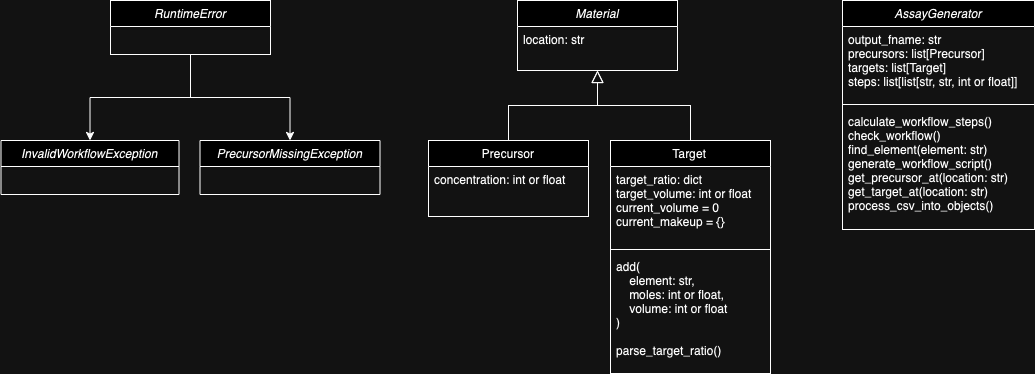

The diagram above was exported from draw.io. Its source (the exported page's mxGraphModel, read from the mxfile embedded in the PNG):
<mxGraphModel dx="1781" dy="560" grid="0" gridSize="10" guides="1" tooltips="1" connect="1" arrows="1" fold="1" page="1" pageScale="1" pageWidth="827" pageHeight="1169" math="0" shadow="0">
  <root>
    <mxCell id="WIyWlLk6GJQsqaUBKTNV-0" />
    <mxCell id="WIyWlLk6GJQsqaUBKTNV-1" parent="WIyWlLk6GJQsqaUBKTNV-0" />
    <mxCell id="zkfFHV4jXpPFQw0GAbJ--0" value="Material" style="swimlane;fontStyle=2;align=center;verticalAlign=top;childLayout=stackLayout;horizontal=1;startSize=26;horizontalStack=0;resizeParent=1;resizeLast=0;collapsible=1;marginBottom=0;rounded=0;shadow=0;strokeWidth=1;" parent="WIyWlLk6GJQsqaUBKTNV-1" vertex="1">
      <mxGeometry x="220" y="120" width="160" height="70" as="geometry">
        <mxRectangle x="220" y="120" width="160" height="26" as="alternateBounds" />
      </mxGeometry>
    </mxCell>
    <mxCell id="zkfFHV4jXpPFQw0GAbJ--1" value="location: str" style="text;align=left;verticalAlign=top;spacingLeft=4;spacingRight=4;overflow=hidden;rotatable=0;points=[[0,0.5],[1,0.5]];portConstraint=eastwest;" parent="zkfFHV4jXpPFQw0GAbJ--0" vertex="1">
      <mxGeometry y="26" width="160" height="26" as="geometry" />
    </mxCell>
    <mxCell id="zkfFHV4jXpPFQw0GAbJ--6" value="Precursor" style="swimlane;fontStyle=0;align=center;verticalAlign=top;childLayout=stackLayout;horizontal=1;startSize=26;horizontalStack=0;resizeParent=1;resizeLast=0;collapsible=1;marginBottom=0;rounded=0;shadow=0;strokeWidth=1;" parent="WIyWlLk6GJQsqaUBKTNV-1" vertex="1">
      <mxGeometry x="131" y="260" width="160" height="76" as="geometry">
        <mxRectangle x="130" y="380" width="160" height="26" as="alternateBounds" />
      </mxGeometry>
    </mxCell>
    <mxCell id="zkfFHV4jXpPFQw0GAbJ--7" value="concentration: int or float" style="text;align=left;verticalAlign=top;spacingLeft=4;spacingRight=4;overflow=hidden;rotatable=0;points=[[0,0.5],[1,0.5]];portConstraint=eastwest;" parent="zkfFHV4jXpPFQw0GAbJ--6" vertex="1">
      <mxGeometry y="26" width="160" height="26" as="geometry" />
    </mxCell>
    <mxCell id="zkfFHV4jXpPFQw0GAbJ--12" value="" style="endArrow=block;endSize=10;endFill=0;shadow=0;strokeWidth=1;rounded=0;edgeStyle=elbowEdgeStyle;elbow=vertical;" parent="WIyWlLk6GJQsqaUBKTNV-1" source="zkfFHV4jXpPFQw0GAbJ--6" target="zkfFHV4jXpPFQw0GAbJ--0" edge="1">
      <mxGeometry width="160" relative="1" as="geometry">
        <mxPoint x="200" y="203" as="sourcePoint" />
        <mxPoint x="200" y="203" as="targetPoint" />
      </mxGeometry>
    </mxCell>
    <mxCell id="zkfFHV4jXpPFQw0GAbJ--13" value="Target" style="swimlane;fontStyle=0;align=center;verticalAlign=top;childLayout=stackLayout;horizontal=1;startSize=26;horizontalStack=0;resizeParent=1;resizeLast=0;collapsible=1;marginBottom=0;rounded=0;shadow=0;strokeWidth=1;" parent="WIyWlLk6GJQsqaUBKTNV-1" vertex="1">
      <mxGeometry x="313" y="260" width="160" height="233" as="geometry">
        <mxRectangle x="340" y="380" width="170" height="26" as="alternateBounds" />
      </mxGeometry>
    </mxCell>
    <mxCell id="zkfFHV4jXpPFQw0GAbJ--14" value="target_ratio: dict&#10;target_volume: int or float&#10;current_volume = 0&#10;current_makeup = {}" style="text;align=left;verticalAlign=top;spacingLeft=4;spacingRight=4;overflow=hidden;rotatable=0;points=[[0,0.5],[1,0.5]];portConstraint=eastwest;" parent="zkfFHV4jXpPFQw0GAbJ--13" vertex="1">
      <mxGeometry y="26" width="160" height="79" as="geometry" />
    </mxCell>
    <mxCell id="zkfFHV4jXpPFQw0GAbJ--15" value="" style="line;html=1;strokeWidth=1;align=left;verticalAlign=middle;spacingTop=-1;spacingLeft=3;spacingRight=3;rotatable=0;labelPosition=right;points=[];portConstraint=eastwest;" parent="zkfFHV4jXpPFQw0GAbJ--13" vertex="1">
      <mxGeometry y="105" width="160" height="8" as="geometry" />
    </mxCell>
    <mxCell id="pwk97ONGcMCFWPnlLg6Y-1" value="add(&#10;    element: str, &#10;    moles: int or float, &#10;    volume: int or float&#10;)" style="text;align=left;verticalAlign=top;spacingLeft=4;spacingRight=4;overflow=hidden;rotatable=0;points=[[0,0.5],[1,0.5]];portConstraint=eastwest;fontStyle=0" vertex="1" parent="zkfFHV4jXpPFQw0GAbJ--13">
      <mxGeometry y="113" width="160" height="84" as="geometry" />
    </mxCell>
    <mxCell id="pwk97ONGcMCFWPnlLg6Y-0" value="parse_target_ratio()" style="text;align=left;verticalAlign=top;spacingLeft=4;spacingRight=4;overflow=hidden;rotatable=0;points=[[0,0.5],[1,0.5]];portConstraint=eastwest;fontStyle=0" vertex="1" parent="zkfFHV4jXpPFQw0GAbJ--13">
      <mxGeometry y="197" width="160" height="26" as="geometry" />
    </mxCell>
    <mxCell id="zkfFHV4jXpPFQw0GAbJ--16" value="" style="endArrow=block;endSize=10;endFill=0;shadow=0;strokeWidth=1;rounded=0;edgeStyle=elbowEdgeStyle;elbow=vertical;" parent="WIyWlLk6GJQsqaUBKTNV-1" source="zkfFHV4jXpPFQw0GAbJ--13" target="zkfFHV4jXpPFQw0GAbJ--0" edge="1">
      <mxGeometry width="160" relative="1" as="geometry">
        <mxPoint x="210" y="373" as="sourcePoint" />
        <mxPoint x="310" y="271" as="targetPoint" />
      </mxGeometry>
    </mxCell>
    <mxCell id="pwk97ONGcMCFWPnlLg6Y-3" value="AssayGenerator" style="swimlane;fontStyle=2;align=center;verticalAlign=top;childLayout=stackLayout;horizontal=1;startSize=26;horizontalStack=0;resizeParent=1;resizeLast=0;collapsible=1;marginBottom=0;rounded=0;shadow=0;strokeWidth=1;" vertex="1" parent="WIyWlLk6GJQsqaUBKTNV-1">
      <mxGeometry x="545" y="120" width="192" height="229" as="geometry">
        <mxRectangle x="220" y="120" width="160" height="26" as="alternateBounds" />
      </mxGeometry>
    </mxCell>
    <mxCell id="pwk97ONGcMCFWPnlLg6Y-4" value="output_fname: str&#10;precursors: list[Precursor]&#10;targets: list[Target]&#10;steps: list[list[str, str, int or float]]" style="text;align=left;verticalAlign=top;spacingLeft=4;spacingRight=4;overflow=hidden;rotatable=0;points=[[0,0.5],[1,0.5]];portConstraint=eastwest;" vertex="1" parent="pwk97ONGcMCFWPnlLg6Y-3">
      <mxGeometry y="26" width="192" height="74" as="geometry" />
    </mxCell>
    <mxCell id="pwk97ONGcMCFWPnlLg6Y-6" value="" style="line;html=1;strokeWidth=1;align=left;verticalAlign=middle;spacingTop=-1;spacingLeft=3;spacingRight=3;rotatable=0;labelPosition=right;points=[];portConstraint=eastwest;" vertex="1" parent="pwk97ONGcMCFWPnlLg6Y-3">
      <mxGeometry y="100" width="192" height="8" as="geometry" />
    </mxCell>
    <mxCell id="pwk97ONGcMCFWPnlLg6Y-7" value="calculate_workflow_steps()&#10;check_workflow()&#10;find_element(element: str)&#10;generate_workflow_script()&#10;get_precursor_at(location: str)&#10;get_target_at(location: str)&#10;process_csv_into_objects()" style="text;align=left;verticalAlign=top;spacingLeft=4;spacingRight=4;overflow=hidden;rotatable=0;points=[[0,0.5],[1,0.5]];portConstraint=eastwest;" vertex="1" parent="pwk97ONGcMCFWPnlLg6Y-3">
      <mxGeometry y="108" width="192" height="112" as="geometry" />
    </mxCell>
    <mxCell id="pwk97ONGcMCFWPnlLg6Y-16" style="edgeStyle=orthogonalEdgeStyle;rounded=0;orthogonalLoop=1;jettySize=auto;html=1;" edge="1" parent="WIyWlLk6GJQsqaUBKTNV-1" source="pwk97ONGcMCFWPnlLg6Y-10" target="pwk97ONGcMCFWPnlLg6Y-12">
      <mxGeometry relative="1" as="geometry" />
    </mxCell>
    <mxCell id="pwk97ONGcMCFWPnlLg6Y-18" style="edgeStyle=orthogonalEdgeStyle;rounded=0;orthogonalLoop=1;jettySize=auto;html=1;" edge="1" parent="WIyWlLk6GJQsqaUBKTNV-1" source="pwk97ONGcMCFWPnlLg6Y-10" target="pwk97ONGcMCFWPnlLg6Y-13">
      <mxGeometry relative="1" as="geometry" />
    </mxCell>
    <mxCell id="pwk97ONGcMCFWPnlLg6Y-10" value="RuntimeError" style="swimlane;fontStyle=2;align=center;verticalAlign=top;childLayout=stackLayout;horizontal=1;startSize=26;horizontalStack=0;resizeParent=1;resizeLast=0;collapsible=1;marginBottom=0;rounded=0;shadow=0;strokeWidth=1;" vertex="1" parent="WIyWlLk6GJQsqaUBKTNV-1">
      <mxGeometry x="-187" y="120" width="160" height="54" as="geometry">
        <mxRectangle x="220" y="120" width="160" height="26" as="alternateBounds" />
      </mxGeometry>
    </mxCell>
    <mxCell id="pwk97ONGcMCFWPnlLg6Y-12" value="InvalidWorkflowException" style="swimlane;fontStyle=2;align=center;verticalAlign=top;childLayout=stackLayout;horizontal=1;startSize=26;horizontalStack=0;resizeParent=1;resizeLast=0;collapsible=1;marginBottom=0;rounded=0;shadow=0;strokeWidth=1;" vertex="1" parent="WIyWlLk6GJQsqaUBKTNV-1">
      <mxGeometry x="-296.5" y="260" width="178" height="54" as="geometry">
        <mxRectangle x="220" y="120" width="160" height="26" as="alternateBounds" />
      </mxGeometry>
    </mxCell>
    <mxCell id="pwk97ONGcMCFWPnlLg6Y-13" value="PrecursorMissingException" style="swimlane;fontStyle=2;align=center;verticalAlign=top;childLayout=stackLayout;horizontal=1;startSize=26;horizontalStack=0;resizeParent=1;resizeLast=0;collapsible=1;marginBottom=0;rounded=0;shadow=0;strokeWidth=1;" vertex="1" parent="WIyWlLk6GJQsqaUBKTNV-1">
      <mxGeometry x="-97.5" y="260" width="180" height="54" as="geometry">
        <mxRectangle x="220" y="120" width="160" height="26" as="alternateBounds" />
      </mxGeometry>
    </mxCell>
  </root>
</mxGraphModel>